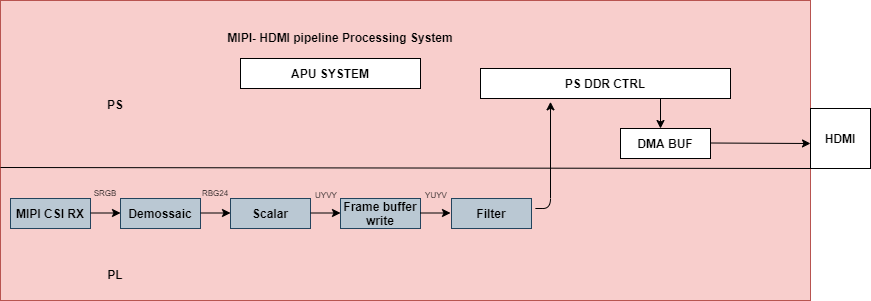

The diagram above was exported from draw.io. Its source (the exported page's mxGraphModel, read from the mxfile embedded in the PNG):
<mxGraphModel dx="773" dy="420" grid="1" gridSize="10" guides="1" tooltips="1" connect="1" arrows="1" fold="1" page="1" pageScale="1" pageWidth="850" pageHeight="1100" math="0" shadow="0">
  <root>
    <mxCell id="0" />
    <mxCell id="1" parent="0" />
    <mxCell id="kbgLrTxVzgEprLtWlVpD-1" value="" style="rounded=0;whiteSpace=wrap;html=1;" parent="1" vertex="1">
      <mxGeometry x="340" y="200" width="120" height="60" as="geometry" />
    </mxCell>
    <mxCell id="kbgLrTxVzgEprLtWlVpD-2" value="" style="rounded=0;whiteSpace=wrap;html=1;fillColor=#f8cecc;strokeColor=#b85450;" parent="1" vertex="1">
      <mxGeometry x="50" y="72" width="810" height="300" as="geometry" />
    </mxCell>
    <mxCell id="kbgLrTxVzgEprLtWlVpD-3" value="&lt;b&gt;MIPI CSI RX&lt;/b&gt;" style="rounded=0;whiteSpace=wrap;html=1;fillColor=#bac8d3;strokeColor=#23445d;" parent="1" vertex="1">
      <mxGeometry x="60" y="270" width="80" height="30" as="geometry" />
    </mxCell>
    <mxCell id="kbgLrTxVzgEprLtWlVpD-5" value="&lt;b&gt;Frame buffer write&lt;/b&gt;" style="rounded=0;whiteSpace=wrap;html=1;fillColor=#bac8d3;strokeColor=#23445d;" parent="1" vertex="1">
      <mxGeometry x="390" y="270" width="80" height="30" as="geometry" />
    </mxCell>
    <mxCell id="kbgLrTxVzgEprLtWlVpD-6" value="&lt;b&gt;Demossaic&lt;/b&gt;" style="rounded=0;whiteSpace=wrap;html=1;fillColor=#bac8d3;strokeColor=#23445d;" parent="1" vertex="1">
      <mxGeometry x="170" y="270" width="80" height="30" as="geometry" />
    </mxCell>
    <mxCell id="kbgLrTxVzgEprLtWlVpD-7" value="&lt;b&gt;Scalar&lt;/b&gt;" style="rounded=0;whiteSpace=wrap;html=1;fillColor=#bac8d3;strokeColor=#23445d;" parent="1" vertex="1">
      <mxGeometry x="280" y="270" width="80" height="30" as="geometry" />
    </mxCell>
    <mxCell id="kbgLrTxVzgEprLtWlVpD-10" value="" style="endArrow=classic;html=1;" parent="1" edge="1">
      <mxGeometry width="50" height="50" relative="1" as="geometry">
        <mxPoint x="140" y="284.5" as="sourcePoint" />
        <mxPoint x="170" y="284.5" as="targetPoint" />
      </mxGeometry>
    </mxCell>
    <mxCell id="kbgLrTxVzgEprLtWlVpD-13" value="" style="endArrow=classic;html=1;" parent="1" edge="1">
      <mxGeometry width="50" height="50" relative="1" as="geometry">
        <mxPoint x="250" y="284.5" as="sourcePoint" />
        <mxPoint x="280" y="284.5" as="targetPoint" />
      </mxGeometry>
    </mxCell>
    <mxCell id="kbgLrTxVzgEprLtWlVpD-14" value="" style="endArrow=classic;html=1;" parent="1" edge="1">
      <mxGeometry width="50" height="50" relative="1" as="geometry">
        <mxPoint x="360" y="284.5" as="sourcePoint" />
        <mxPoint x="390" y="284.5" as="targetPoint" />
      </mxGeometry>
    </mxCell>
    <mxCell id="kbgLrTxVzgEprLtWlVpD-19" value="" style="endArrow=none;html=1;entryX=0;entryY=1;entryDx=0;entryDy=0;" parent="1" edge="1" target="kbgLrTxVzgEprLtWlVpD-36">
      <mxGeometry width="50" height="50" relative="1" as="geometry">
        <mxPoint x="50" y="239" as="sourcePoint" />
        <mxPoint x="840" y="239" as="targetPoint" />
      </mxGeometry>
    </mxCell>
    <mxCell id="kbgLrTxVzgEprLtWlVpD-21" value="&lt;b&gt;APU SYSTEM&lt;/b&gt;" style="rounded=0;whiteSpace=wrap;html=1;" parent="1" vertex="1">
      <mxGeometry x="290" y="130" width="180" height="30" as="geometry" />
    </mxCell>
    <mxCell id="kbgLrTxVzgEprLtWlVpD-22" value="&lt;b&gt;PS DDR CTRL&lt;/b&gt;" style="rounded=0;whiteSpace=wrap;html=1;" parent="1" vertex="1">
      <mxGeometry x="530" y="140" width="250" height="30" as="geometry" />
    </mxCell>
    <mxCell id="kbgLrTxVzgEprLtWlVpD-23" value="" style="endArrow=classic;html=1;startArrow=none;entryX=0.28;entryY=1.111;entryDx=0;entryDy=0;entryPerimeter=0;" parent="1" target="kbgLrTxVzgEprLtWlVpD-22" edge="1">
      <mxGeometry width="50" height="50" relative="1" as="geometry">
        <mxPoint x="584.8682712829025" y="280" as="sourcePoint" />
        <mxPoint x="600" y="203" as="targetPoint" />
        <Array as="points">
          <mxPoint x="600" y="280" />
        </Array>
      </mxGeometry>
    </mxCell>
    <mxCell id="kbgLrTxVzgEprLtWlVpD-24" value="&lt;font style=&quot;font-size: 8px&quot;&gt;RBG24&lt;/font&gt;" style="text;html=1;strokeColor=none;fillColor=none;align=center;verticalAlign=middle;whiteSpace=wrap;rounded=0;" parent="1" vertex="1">
      <mxGeometry x="250" y="253" width="30" height="20" as="geometry" />
    </mxCell>
    <mxCell id="kbgLrTxVzgEprLtWlVpD-25" value="&lt;font style=&quot;font-size: 8px&quot;&gt;UYVY&lt;/font&gt;" style="text;html=1;strokeColor=none;fillColor=none;align=center;verticalAlign=middle;whiteSpace=wrap;rounded=0;" parent="1" vertex="1">
      <mxGeometry x="356" y="255" width="40" height="20" as="geometry" />
    </mxCell>
    <mxCell id="kbgLrTxVzgEprLtWlVpD-26" value="&lt;font style=&quot;font-size: 8px&quot;&gt;SRGB&lt;/font&gt;" style="text;html=1;strokeColor=none;fillColor=none;align=center;verticalAlign=middle;whiteSpace=wrap;rounded=0;" parent="1" vertex="1">
      <mxGeometry x="140" y="253" width="30" height="20" as="geometry" />
    </mxCell>
    <mxCell id="kbgLrTxVzgEprLtWlVpD-28" value="&lt;b&gt;Filter&lt;/b&gt;" style="rounded=0;whiteSpace=wrap;html=1;fillColor=#bac8d3;strokeColor=#23445d;" parent="1" vertex="1">
      <mxGeometry x="501" y="270" width="80" height="30" as="geometry" />
    </mxCell>
    <mxCell id="kbgLrTxVzgEprLtWlVpD-30" value="" style="endArrow=classic;html=1;" parent="1" edge="1">
      <mxGeometry width="50" height="50" relative="1" as="geometry">
        <mxPoint x="470" y="284.5" as="sourcePoint" />
        <mxPoint x="500" y="284.5" as="targetPoint" />
      </mxGeometry>
    </mxCell>
    <mxCell id="kbgLrTxVzgEprLtWlVpD-31" value="&lt;font style=&quot;font-size: 8px&quot;&gt;YUYV&lt;/font&gt;" style="text;html=1;strokeColor=none;fillColor=none;align=center;verticalAlign=middle;whiteSpace=wrap;rounded=0;" parent="1" vertex="1">
      <mxGeometry x="466" y="255" width="40" height="20" as="geometry" />
    </mxCell>
    <mxCell id="kbgLrTxVzgEprLtWlVpD-32" value="&lt;b&gt;DMA BUF&lt;/b&gt;" style="rounded=0;whiteSpace=wrap;html=1;" parent="1" vertex="1">
      <mxGeometry x="670" y="200" width="90" height="30" as="geometry" />
    </mxCell>
    <mxCell id="kbgLrTxVzgEprLtWlVpD-36" value="&lt;b&gt;HDMI&lt;/b&gt;" style="rounded=0;whiteSpace=wrap;html=1;" parent="1" vertex="1">
      <mxGeometry x="860" y="180" width="60" height="60" as="geometry" />
    </mxCell>
    <mxCell id="kbgLrTxVzgEprLtWlVpD-37" value="&lt;b&gt;MIPI- HDMI pipeline Processing System&lt;/b&gt;" style="text;html=1;strokeColor=none;fillColor=none;align=center;verticalAlign=middle;whiteSpace=wrap;rounded=0;" parent="1" vertex="1">
      <mxGeometry x="270" y="99" width="240" height="20" as="geometry" />
    </mxCell>
    <mxCell id="NLcETiGSRnHDHJLd9UxO-2" value="" style="endArrow=classic;html=1;" edge="1" parent="1">
      <mxGeometry width="50" height="50" relative="1" as="geometry">
        <mxPoint x="710" y="170" as="sourcePoint" />
        <mxPoint x="710" y="200" as="targetPoint" />
        <Array as="points" />
      </mxGeometry>
    </mxCell>
    <mxCell id="NLcETiGSRnHDHJLd9UxO-3" value="" style="endArrow=classic;html=1;" edge="1" parent="1">
      <mxGeometry width="50" height="50" relative="1" as="geometry">
        <mxPoint x="760" y="214.5" as="sourcePoint" />
        <mxPoint x="860" y="215" as="targetPoint" />
      </mxGeometry>
    </mxCell>
    <mxCell id="NLcETiGSRnHDHJLd9UxO-4" value="&lt;font size=&quot;1&quot;&gt;&lt;b style=&quot;font-size: 12px&quot;&gt;PS&lt;/b&gt;&lt;/font&gt;" style="text;html=1;strokeColor=none;fillColor=none;align=center;verticalAlign=middle;whiteSpace=wrap;rounded=0;" vertex="1" parent="1">
      <mxGeometry x="150" y="166" width="30" height="20" as="geometry" />
    </mxCell>
    <mxCell id="NLcETiGSRnHDHJLd9UxO-5" value="&lt;font size=&quot;1&quot;&gt;&lt;b style=&quot;font-size: 12px&quot;&gt;PL&lt;/b&gt;&lt;/font&gt;" style="text;html=1;strokeColor=none;fillColor=none;align=center;verticalAlign=middle;whiteSpace=wrap;rounded=0;" vertex="1" parent="1">
      <mxGeometry x="150" y="336" width="30" height="20" as="geometry" />
    </mxCell>
  </root>
</mxGraphModel>